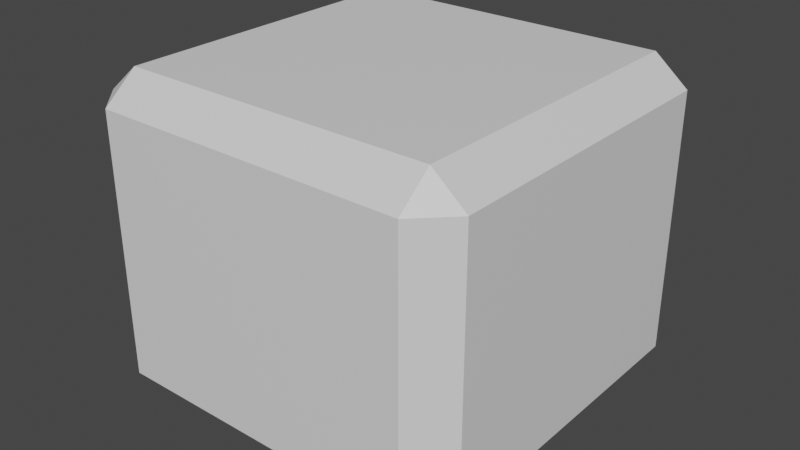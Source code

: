 # Source: BaseBox.blend  (saved by Blender 3.4.6; exported with 4.5.12 LTS)
import bpy
from mathutils import Matrix  # noqa: F401  (used for matrix-valued properties, if any)

bpy.ops.wm.read_factory_settings(use_empty=True)
scene = bpy.context.scene
scene.name = 'Scene'

# ---- collections
col_collection = bpy.data.collections.new('Collection'); scene.collection.children.link(col_collection)

# ---- materials (node trees are filled in below, after node groups)
mat_material = bpy.data.materials.new('Material')
mat_material.alpha_threshold = 0.0
mat_material.use_transparent_shadow = False
mat_material.roughness = 0.5
mat_material.line_color = (0.0, 0.0, 0.0, 1.0)

# ---- material node trees
mat_material.use_nodes = True; mat_material.node_tree.nodes.clear()
_N = mat_material.node_tree.nodes; _L = mat_material.node_tree.links
n0 = _N.new('ShaderNodeOutputMaterial'); n0.name = 'Material Output'; n0.location = (300, 300)
n1 = _N.new('ShaderNodeBsdfPrincipled'); n1.name = 'Principled BSDF'; n1.location = (10, 300)
n1.distribution = 'GGX'
n1.subsurface_method = 'RANDOM_WALK_SKIN'
n1.inputs[3].default_value = 1.45
n1.inputs[27].default_value = (0.0, 0.0, 0.0, 1.0)
n1.inputs[28].default_value = 1.0
_L.new(n1.outputs[0], n0.inputs[0])
n0.is_active_output = True

# ---- world
world_world = bpy.data.worlds.new('World'); scene.world = world_world
world_world.use_nodes = True; world_world.node_tree.nodes.clear()
_N = world_world.node_tree.nodes; _L = world_world.node_tree.links
n0 = _N.new('ShaderNodeOutputWorld'); n0.name = 'World Output'; n0.location = (300, 300)
n1 = _N.new('ShaderNodeBackground'); n1.name = 'Background'; n1.location = (10, 300)
n1.inputs[0].default_value = (0.05088, 0.05088, 0.05088, 1.0)
_L.new(n1.outputs[0], n0.inputs[0])
n0.is_active_output = True
world_world.color = (0.05088, 0.05088, 0.05088)
world_world.use_sun_shadow = False
world_world.sun_shadow_jitter_overblur = 0.0

# ---- meshes
me_cube = bpy.data.meshes.new('Cube')
me_cube.from_pydata([(0.4947, 0.6, 0.9167), (0.4947, 0.4947, 1.005), (0.6, 0.4947, 0.9167), (0.4947, 0.4947, 0.004528), (0.4947, 0.6, 0.09232), (0.6, 0.4947, 0.09232), (0.6, -0.4947, 0.9167), (0.4947, -0.4947, 1.005), (0.4947, -0.6, 0.9167), (0.6, -0.4947, 0.09232), (0.4947, -0.6, 0.09232), (0.4947, -0.4947, 0.004528), (-0.4947, 0.6, 0.9167), (-0.6, 0.4947, 0.9167), (-0.4947, 0.4947, 1.005), (-0.6, 0.4947, 0.09232), (-0.4947, 0.6, 0.09232), (-0.4947, 0.4947, 0.004528), (-0.6, -0.4947, 0.9167), (-0.4947, -0.6, 0.9167), (-0.4947, -0.4947, 1.005), (-0.4947, -0.4947, 0.004528), (-0.4947, -0.6, 0.09232), (-0.6, -0.4947, 0.09232)], [], [(17, 3, 11, 21), (23, 18, 13, 15), (10, 8, 19, 22), (1, 14, 20, 7), (5, 2, 6, 9), (0, 1, 2), (3, 4, 5), (6, 7, 8), (9, 10, 11), (12, 13, 14), (15, 16, 17), (18, 19, 20), (21, 22, 23), (17, 21, 23, 15), (3, 17, 16, 4), (2, 5, 4, 0), (22, 19, 18, 23), (8, 10, 9, 6), (12, 16, 15, 13), (7, 20, 19, 8), (1, 7, 6, 2), (21, 11, 10, 22), (20, 14, 13, 18), (14, 1, 0, 12), (11, 3, 5, 9), (16, 12, 0, 4)])
_uv = me_cube.uv_layers.new(name='UVMap')
_uv.uv.foreach_set('vector', [0.1469, 0.5219, 0.3531, 0.5219, 0.3531, 0.7281, 0.1469, 0.7281, 0.3969, 0.02195, 0.6031, 0.02195, 0.6031, 0.2281, 0.3969, 0.2281, 0.3969, 0.7719, 0.6031, 0.7719, 0.6031, 0.9781, 0.3969, 0.9781, 0.6469, 0.5219, 0.8531, 0.5219, 0.8531, 0.7281, 0.6469, 0.7281, 0.3969, 0.5219, 0.6031, 0.5219, 0.6031, 0.7281, 0.3969, 0.7281, 0.6031, 0.4781, 0.625, 0.4781, 0.6031, 0.5, 0.3531, 0.5219, 0.3531, 0.5, 0.375, 0.5219, 0.6031, 0.75, 0.625, 0.7719, 0.6031, 0.7719, 0.375, 0.7281, 0.3531, 0.75, 0.3531, 0.7281, 0.6031, 0.25, 0.6031, 0.2281, 0.625, 0.2281, 0.125, 0.5219, 0.1469, 0.5, 0.1469, 0.5219, 0.6031, 0.02195, 0.6031, 0.0, 0.625, 0.02195, 0.1469, 0.7281, 0.1469, 0.75, 0.125, 0.7281, 0.1469, 0.5219, 0.1469, 0.7281, 0.125, 0.7281, 0.125, 0.5219, 0.3531, 0.5219, 0.1469, 0.5219, 0.1469, 0.5, 0.3531, 0.5, 0.6031, 0.5219, 0.3969, 0.5219, 0.3969, 0.4781, 0.6031, 0.4781, 0.3969, 0.0, 0.6031, 0.0, 0.6031, 0.02195, 0.3969, 0.02195, 0.6031, 0.7719, 0.3969, 0.7719, 0.3969, 0.7281, 0.6031, 0.7281, 0.6031, 0.2719, 0.3969, 0.2719, 0.3969, 0.2281, 0.6031, 0.2281, 0.625, 0.7719, 0.625, 0.9781, 0.6031, 0.9781, 0.6031, 0.7719, 0.6469, 0.5219, 0.6469, 0.7281, 0.6031, 0.7281, 0.6031, 0.5219, 0.1469, 0.7281, 0.3531, 0.7281, 0.3531, 0.75, 0.1469, 0.75, 0.625, 0.02195, 0.625, 0.2281, 0.6031, 0.2281, 0.6031, 0.02195, 0.625, 0.2719, 0.625, 0.4781, 0.6031, 0.4781, 0.6031, 0.2719, 0.3531, 0.7281, 0.3531, 0.5219, 0.3969, 0.5219, 0.3969, 0.7281, 0.3969, 0.2719, 0.6031, 0.2719, 0.6031, 0.4781, 0.3969, 0.4781])
me_cube.materials.append(mat_material)
me_cube.use_mirror_vertex_groups = False
me_cube.update()

# ---- objects
ob_cube = bpy.data.objects.new('Cube', me_cube)

# ---- transforms, parenting, visibility, modifiers, constraints
ob_cube.location = (0.0, 0.0, 0.0)
ob_cube.lock_rotations_4d = False
ob_cube.empty_display_type = 'ARROWS'
ob_cube.lineart.crease_threshold = 0.0

# ---- collection membership
col_collection.objects.link(ob_cube)

# ---- scene / render settings (as saved in the file)
scene.frame_start = 1; scene.frame_end = 250; scene.frame_set(1)
scene.render.engine = 'BLENDER_EEVEE_NEXT'
scene.cycles.sampling_pattern = 'TABULATED_SOBOL'
scene.cycles.use_light_tree = False
scene.view_settings.view_transform = 'Filmic'
bpy.context.view_layer.update()

# ---- added for rendering (the .blend has no active camera and no usable light): camera, sun
cam_auto = bpy.data.cameras.new('AutoCamera')
cam_auto.lens = 50.0
cam_auto.sensor_width = 36.0
cam_auto.clip_end = 1000.0
ob_auto_camera = bpy.data.objects.new('AutoCamera', cam_auto)
scene.collection.objects.link(ob_auto_camera)
ob_auto_camera.location = (1.82248, -2.18698, 1.96251)
ob_auto_camera.rotation_euler = (1.09748, -7.21219e-08, 0.694738)
scene.camera = ob_auto_camera
light_auto_sun = bpy.data.lights.new('AutoSun', 'SUN')
light_auto_sun.energy = 3.0
light_auto_sun.angle = 0.0523599
ob_auto_sun = bpy.data.objects.new('AutoSun', light_auto_sun)
scene.collection.objects.link(ob_auto_sun)
ob_auto_sun.rotation_euler = (0.872665, 0.174533, 0.523599)
bpy.context.view_layer.update()
